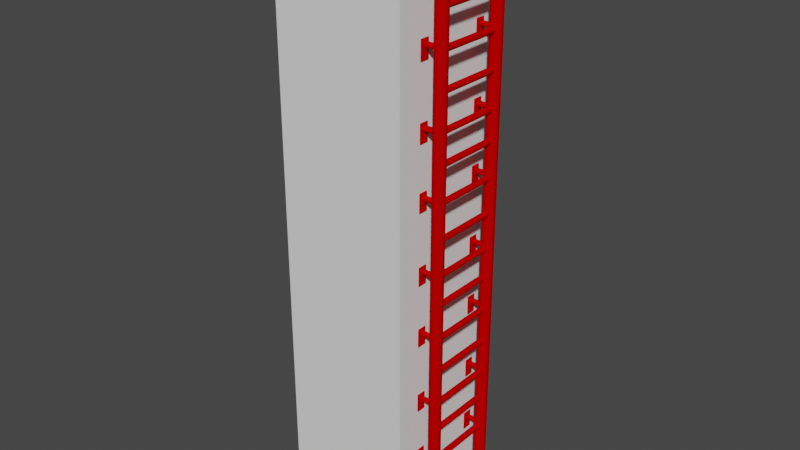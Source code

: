 # Source: red_ladder.blend  (saved by Blender 2.92.15; exported with 4.5.12 LTS)
import bpy
from mathutils import Matrix  # noqa: F401  (used for matrix-valued properties, if any)

bpy.ops.wm.read_factory_settings(use_empty=True)
scene = bpy.context.scene
scene.name = 'Scene'

# ---- collections
col_collection = bpy.data.collections.new('Collection'); scene.collection.children.link(col_collection)

# ---- images (referenced by path relative to the original .blend; pixels are not part of the script)
import os
ASSET_DIR = os.environ.get("B2B_ASSET_DIR", "")  # directory of the original .blend (textures are referenced by path, not embedded)
HERE = os.path.dirname(os.path.abspath(__file__))  # packed textures are extracted next to this script under _unpacked/

def load_image(name, relpath, width, height, colorspace="sRGB"):
    """Load a texture the original file referenced (path relative to the .blend, or extracted next to this script)."""
    p = next((c for c in (os.path.join(HERE, relpath), os.path.join(ASSET_DIR, relpath)) if relpath and os.path.exists(c)), "")
    if p:
        img = bpy.data.images.load(p, check_existing=True)
        img.name = name
    else:  # same state as the original file: an image datablock whose file is absent (Cycles renders it pink)
        img = bpy.data.images.new(name, width, height)
        img.source = "FILE"
        img.filepath = "//" + (relpath or name)
    img.colorspace_settings.name = colorspace
    return img
img_paint004_1k_ambientocclusion_png = load_image('Paint004_1K_AmbientOcclusion.png', 'Paint004_1K-PNG/Paint004_1K_AmbientOcclusion.png', 1024, 1024, 'sRGB')
img_paint004_1k_color_png = load_image('Paint004_1K_Color.png', 'Paint004_1K-PNG/Paint004_1K_Color.png', 1024, 1024, 'sRGB')

# ---- materials (node trees are filled in below, after node groups)
mat_ladder = bpy.data.materials.new('ladder')
mat_ladder.use_transparent_shadow = False

# ---- node groups
ng_auto_smooth = bpy.data.node_groups.new('Auto Smooth', 'GeometryNodeTree')
_s = ng_auto_smooth.interface.new_socket(name='Geometry', in_out='OUTPUT', socket_type='NodeSocketGeometry')
_s = ng_auto_smooth.interface.new_socket(name='Geometry', in_out='INPUT', socket_type='NodeSocketGeometry')
_s = ng_auto_smooth.interface.new_socket(name='Angle', in_out='INPUT', socket_type='NodeSocketFloat')
_s.subtype = 'ANGLE'
_s.min_value = 0.0
_s.max_value = 3.142
ng_auto_smooth.is_modifier = True
_N = ng_auto_smooth.nodes; _L = ng_auto_smooth.links
n0 = _N.new('NodeGroupOutput'); n0.name = 'Group Output'; n0.location = (480, -100)
n1 = _N.new('NodeGroupInput'); n1.name = 'Group Input'; n1.location = (-420, -300)
n2 = _N.new('NodeGroupInput'); n2.name = 'Group Input.001'; n2.location = (-60, -100)
n3 = _N.new('GeometryNodeSetShadeSmooth'); n3.name = 'Set Shade Smooth'; n3.location = (120, -100)
n3.domain = 'EDGE'
n4 = _N.new('GeometryNodeSetShadeSmooth'); n4.name = 'Set Shade Smooth.001'; n4.location = (300, -100)
n5 = _N.new('GeometryNodeInputMeshEdgeAngle'); n5.name = 'Edge Angle'; n5.location = (-420, -220)
n6 = _N.new('GeometryNodeInputEdgeSmooth'); n6.name = 'Is Edge Smooth'; n6.location = (-60, -160)
n7 = _N.new('GeometryNodeInputShadeSmooth'); n7.name = 'Is Face Smooth'; n7.location = (-240, -340)
n8 = _N.new('FunctionNodeBooleanMath'); n8.name = 'Boolean Math'; n8.location = (-60, -220)
n9 = _N.new('FunctionNodeCompare'); n9.name = 'Compare'; n9.location = (-240, -180)
n9.operation = 'LESS_EQUAL'
_L.new(n5.outputs[0], n9.inputs[0])
_L.new(n4.outputs[0], n0.inputs[0])
_L.new(n1.outputs[1], n9.inputs[1])
_L.new(n9.outputs[0], n8.inputs[0])
_L.new(n7.outputs[0], n8.inputs[1])
_L.new(n2.outputs[0], n3.inputs[0])
_L.new(n6.outputs[0], n3.inputs[1])
_L.new(n3.outputs[0], n4.inputs[0])
_L.new(n8.outputs[0], n3.inputs[2])
n0.is_active_output = True

# ---- material node trees
mat_ladder.use_nodes = True; mat_ladder.node_tree.nodes.clear()
_N = mat_ladder.node_tree.nodes; _L = mat_ladder.node_tree.links
n0 = _N.new('ShaderNodeBsdfPrincipled'); n0.name = 'Principled BSDF'; n0.location = (10, 300)
n0.distribution = 'GGX'
n0.subsurface_method = 'BURLEY'
n0.inputs[3].default_value = 1.45
n0.inputs[13].default_value = 0.0
n0.inputs[27].default_value = (0.0, 0.0, 0.0, 1.0)
n0.inputs[28].default_value = 1.0
n1 = _N.new('ShaderNodeOutputMaterial'); n1.name = 'Material Output'; n1.location = (300, 300)
n2 = _N.new('ShaderNodeTexImage'); n2.name = 'Image Texture.001'; n2.location = (-633, -126)
n2.image = img_paint004_1k_ambientocclusion_png
n3 = _N.new('ShaderNodeTexImage'); n3.name = 'Image Texture'; n3.location = (-616, 372)
n3.image = img_paint004_1k_color_png
n4 = _N.new('ShaderNodeVectorMath'); n4.name = 'Vector Math'; n4.location = (-445, -44)
n4.operation = 'MULTIPLY'
n5 = _N.new('ShaderNodeMix'); n5.name = 'Mix'; n5.location = (-273, 116)
n5.data_type = 'RGBA'
n5.inputs[0].default_value = 0.9
n6 = _N.new('ShaderNodeRGB'); n6.name = 'RGB'; n6.location = (-439, 597)
n6.outputs[0].default_value = (0.5542, 0.002343, 0.0, 1.0)
n7 = _N.new('ShaderNodeVectorMath'); n7.name = 'Vector Math.001'; n7.location = (-162, 549)
n7.operation = 'MULTIPLY'
n8 = _N.new('ShaderNodeUVMap'); n8.name = 'UV Map'; n8.location = (-1054, -277)
n8.uv_map = 'UVMap'
n9 = _N.new('ShaderNodeVectorRotate'); n9.name = 'Vector Rotate'; n9.location = (-835, -190)
n9.inputs[1].default_value = (0.5, 0.5, 0.0)
n9.inputs[3].default_value = 1.571
_L.new(n0.outputs[0], n1.inputs[0])
_L.new(n2.outputs[0], n4.inputs[1])
_L.new(n3.outputs[0], n4.inputs[0])
_L.new(n3.outputs[0], n5.inputs[6])
_L.new(n4.outputs[0], n5.inputs[7])
_L.new(n6.outputs[0], n7.inputs[0])
_L.new(n5.outputs[2], n7.inputs[1])
_L.new(n7.outputs[0], n0.inputs[0])
_L.new(n8.outputs[0], n9.inputs[0])
_L.new(n9.outputs[0], n2.inputs[0])
_L.new(n9.outputs[0], n3.inputs[0])
n1.is_active_output = True

# ---- world
world_world = bpy.data.worlds.new('World'); scene.world = world_world
world_world.use_nodes = True; world_world.node_tree.nodes.clear()
_N = world_world.node_tree.nodes; _L = world_world.node_tree.links
n0 = _N.new('ShaderNodeOutputWorld'); n0.name = 'World Output'; n0.location = (300, 300)
n1 = _N.new('ShaderNodeBackground'); n1.name = 'Background'; n1.location = (10, 300)
n1.inputs[0].default_value = (0.05088, 0.05088, 0.05088, 1.0)
_L.new(n1.outputs[0], n0.inputs[0])
n0.is_active_output = True
world_world.color = (0.05088, 0.05088, 0.05088)
world_world.use_sun_shadow = False
world_world.sun_shadow_jitter_overblur = 0.0

# ---- meshes
me_cube_001 = bpy.data.meshes.new('Cube.001')
me_cube_001.from_pydata([(-1.0, -0.5, 0.0), (-1.0, -0.5, 1.0), (-1.0, 0.5, 0.0), (-1.0, 0.5, 1.0), (0.0, -0.5, 0.0), (0.0, -0.5, 1.0), (0.0, 0.5, 0.0), (0.0, 0.5, 1.0)], [], [(0, 1, 3, 2), (2, 3, 7, 6), (6, 7, 5, 4), (4, 5, 1, 0), (2, 6, 4, 0), (7, 3, 1, 5)])
_uv = me_cube_001.uv_layers.new(name='UVMap')
_uv.uv.foreach_set('vector', [0.375, 0.0, 0.625, 0.0, 0.625, 0.25, 0.375, 0.25, 0.375, 0.25, 0.625, 0.25, 0.625, 0.5, 0.375, 0.5, 0.375, 0.5, 0.625, 0.5, 0.625, 0.75, 0.375, 0.75, 0.375, 0.75, 0.625, 0.75, 0.625, 1.0, 0.375, 1.0, 0.125, 0.5, 0.375, 0.5, 0.375, 0.75, 0.125, 0.75, 0.625, 0.5, 0.875, 0.5, 0.875, 0.75, 0.625, 0.75])
me_cube_001.use_remesh_fix_poles = True
me_cube_001.use_remesh_preserve_attributes = False
me_cube_001.use_mirror_vertex_groups = False
me_cube_001.update()
me_cylinder = bpy.data.meshes.new('Cylinder')
me_cylinder.from_pydata([(0.01794, -0.3183, 0.0), (0.01794, -0.3183, 1.0), (0.04331, -0.2929, 0.0), (0.04331, -0.2929, 1.0), (0.04331, -0.2571, 0.0), (0.04331, -0.2571, 1.0), (0.01794, -0.2317, 0.0), (0.01794, -0.2317, 1.0), (-0.01794, -0.2317, 0.0), (-0.01794, -0.2317, 1.0), (-0.04331, -0.2571, 0.0), (-0.04331, -0.2571, 1.0), (-0.04331, -0.2929, 0.0), (-0.04331, -0.2929, 1.0), (-0.01794, -0.3183, 0.0), (-0.01794, -0.3183, 1.0), (-0.1272, -0.2561, 0.1226), (0.002329, -0.2561, 0.1226), (-0.1272, -0.2561, 0.1069), (0.002329, -0.2561, 0.1069), (-0.1272, -0.2672, 0.09587), (0.002329, -0.2672, 0.09587), (-0.1272, -0.2828, 0.09587), (0.002329, -0.2828, 0.09587), (-0.1272, -0.2939, 0.1069), (0.002329, -0.2939, 0.1069), (-0.1272, -0.2939, 0.1226), (0.002329, -0.2939, 0.1226), (-0.1272, -0.2828, 0.1337), (0.002329, -0.2828, 0.1337), (-0.1272, -0.2672, 0.1337), (0.002329, -0.2672, 0.1337), (-0.1268, -0.3116, 0.01197), (-0.1268, -0.3116, 0.1548), (-0.1268, -0.2384, 0.01197), (-0.1268, -0.2384, 0.1548), (-0.1185, -0.309, 0.017), (-0.1185, -0.309, 0.1498), (-0.1185, -0.241, 0.017), (-0.1185, -0.241, 0.1498), (-0.1272, -0.2561, 0.652), (0.002329, -0.2561, 0.652), (-0.1272, -0.2561, 0.6364), (0.002329, -0.2561, 0.6364), (-0.1272, -0.2672, 0.6253), (0.002329, -0.2672, 0.6253), (-0.1272, -0.2828, 0.6253), (0.002329, -0.2828, 0.6253), (-0.1272, -0.2939, 0.6364), (0.002329, -0.2939, 0.6364), (-0.1272, -0.2939, 0.652), (0.002329, -0.2939, 0.652), (-0.1272, -0.2828, 0.6631), (0.002329, -0.2828, 0.6631), (-0.1272, -0.2672, 0.6631), (0.002329, -0.2672, 0.6631), (-0.1268, -0.3116, 0.5414), (-0.1268, -0.3116, 0.6842), (-0.1268, -0.2384, 0.5414), (-0.1268, -0.2384, 0.6842), (-0.1185, -0.309, 0.5464), (-0.1185, -0.309, 0.6792), (-0.1185, -0.241, 0.5464), (-0.1185, -0.241, 0.6792), (0.008969, -0.2991, 0.1352), (0.02165, -0.2991, 0.1225), (0.02165, -0.2991, 0.1046), (0.008969, -0.2991, 0.09189), (-0.008969, -0.2991, 0.09189), (-0.02165, -0.2991, 0.1046), (-0.02165, -0.2991, 0.1225), (-0.008969, -0.2991, 0.1352), (0.008969, -0.2991, 0.395), (0.02165, -0.2991, 0.3824), (0.02165, -0.2991, 0.3644), (0.008969, -0.2991, 0.3517), (-0.008969, -0.2991, 0.3517), (-0.02165, -0.2991, 0.3644), (-0.02165, -0.2991, 0.3824), (-0.008969, -0.2991, 0.395), (0.008969, -0.2991, 0.6549), (0.02165, -0.2991, 0.6422), (0.02165, -0.2991, 0.6243), (0.008969, -0.2991, 0.6116), (-0.008969, -0.2991, 0.6116), (-0.02165, -0.2991, 0.6243), (-0.02165, -0.2991, 0.6422), (-0.008969, -0.2991, 0.6549), (0.008969, -0.2991, 0.9147), (0.02165, -0.2991, 0.902), (0.02165, -0.2991, 0.8841), (0.008969, -0.2991, 0.8714), (-0.008969, -0.2991, 0.8714), (-0.02165, -0.2991, 0.8841), (-0.02165, -0.2991, 0.902), (-0.008969, -0.2991, 0.9147), (0.01794, 0.3183, 0.0), (0.01794, 0.3183, 1.0), (0.04331, 0.2929, 0.0), (0.04331, 0.2929, 1.0), (0.04331, 0.2571, 0.0), (0.04331, 0.2571, 1.0), (0.01794, 0.2317, 0.0), (0.01794, 0.2317, 1.0), (-0.01794, 0.2317, 0.0), (-0.01794, 0.2317, 1.0), (-0.04331, 0.2571, 0.0), (-0.04331, 0.2571, 1.0), (-0.04331, 0.2929, 0.0), (-0.04331, 0.2929, 1.0), (-0.01794, 0.3183, 0.0), (-0.01794, 0.3183, 1.0), (-0.1272, 0.2561, 0.1226), (0.002329, 0.2561, 0.1226), (-0.1272, 0.2561, 0.1069), (0.002329, 0.2561, 0.1069), (-0.1272, 0.2672, 0.09587), (0.002329, 0.2672, 0.09587), (-0.1272, 0.2828, 0.09587), (0.002329, 0.2828, 0.09587), (-0.1272, 0.2939, 0.1069), (0.002329, 0.2939, 0.1069), (-0.1272, 0.2939, 0.1226), (0.002329, 0.2939, 0.1226), (-0.1272, 0.2828, 0.1337), (0.002329, 0.2828, 0.1337), (-0.1272, 0.2672, 0.1337), (0.002329, 0.2672, 0.1337), (-0.1268, 0.3116, 0.01197), (-0.1268, 0.3116, 0.1548), (-0.1268, 0.2384, 0.01197), (-0.1268, 0.2384, 0.1548), (-0.1185, 0.309, 0.017), (-0.1185, 0.309, 0.1498), (-0.1185, 0.241, 0.017), (-0.1185, 0.241, 0.1498), (-0.1272, 0.2561, 0.652), (0.002329, 0.2561, 0.652), (-0.1272, 0.2561, 0.6364), (0.002329, 0.2561, 0.6364), (-0.1272, 0.2672, 0.6253), (0.002329, 0.2672, 0.6253), (-0.1272, 0.2828, 0.6253), (0.002329, 0.2828, 0.6253), (-0.1272, 0.2939, 0.6364), (0.002329, 0.2939, 0.6364), (-0.1272, 0.2939, 0.652), (0.002329, 0.2939, 0.652), (-0.1272, 0.2828, 0.6631), (0.002329, 0.2828, 0.6631), (-0.1272, 0.2672, 0.6631), (0.002329, 0.2672, 0.6631), (-0.1268, 0.3116, 0.5414), (-0.1268, 0.3116, 0.6842), (-0.1268, 0.2384, 0.5414), (-0.1268, 0.2384, 0.6842), (-0.1185, 0.309, 0.5464), (-0.1185, 0.309, 0.6792), (-0.1185, 0.241, 0.5464), (-0.1185, 0.241, 0.6792), (0.008969, 0.2991, 0.1352), (0.02165, 0.2991, 0.1225), (0.02165, 0.2991, 0.1046), (0.008969, 0.2991, 0.09189), (-0.008969, 0.2991, 0.09189), (-0.02165, 0.2991, 0.1046), (-0.02165, 0.2991, 0.1225), (-0.008969, 0.2991, 0.1352), (0.008969, 0.2991, 0.395), (0.02165, 0.2991, 0.3824), (0.02165, 0.2991, 0.3644), (0.008969, 0.2991, 0.3517), (-0.008969, 0.2991, 0.3517), (-0.02165, 0.2991, 0.3644), (-0.02165, 0.2991, 0.3824), (-0.008969, 0.2991, 0.395), (0.008969, 0.2991, 0.6549), (0.02165, 0.2991, 0.6422), (0.02165, 0.2991, 0.6243), (0.008969, 0.2991, 0.6116), (-0.008969, 0.2991, 0.6116), (-0.02165, 0.2991, 0.6243), (-0.02165, 0.2991, 0.6422), (-0.008969, 0.2991, 0.6549), (0.008969, 0.2991, 0.9147), (0.02165, 0.2991, 0.902), (0.02165, 0.2991, 0.8841), (0.008969, 0.2991, 0.8714), (-0.008969, 0.2991, 0.8714), (-0.02165, 0.2991, 0.8841), (-0.02165, 0.2991, 0.902), (-0.008969, 0.2991, 0.9147)], [], [(0, 2, 3, 1), (2, 4, 5, 3), (4, 6, 7, 5), (6, 8, 9, 7), (8, 10, 11, 9), (10, 12, 13, 11), (3, 5, 7, 9, 11, 13, 15, 1), (12, 14, 15, 13), (14, 0, 1, 15), (0, 14, 12, 10, 8, 6, 4, 2), (16, 17, 19, 18), (18, 19, 21, 20), (20, 21, 23, 22), (22, 23, 25, 24), (24, 25, 27, 26), (26, 27, 29, 28), (28, 29, 31, 30), (30, 31, 17, 16), (34, 35, 39, 38), (38, 39, 37, 36), (36, 37, 33, 32), (34, 38, 36, 32), (39, 35, 33, 37), (40, 41, 43, 42), (42, 43, 45, 44), (44, 45, 47, 46), (46, 47, 49, 48), (48, 49, 51, 50), (50, 51, 53, 52), (52, 53, 55, 54), (54, 55, 41, 40), (58, 59, 63, 62), (62, 63, 61, 60), (60, 61, 57, 56), (58, 62, 60, 56), (63, 59, 57, 61), (64, 160, 167, 71), (65, 161, 160, 64), (66, 162, 161, 65), (67, 163, 162, 66), (68, 164, 163, 67), (69, 165, 164, 68), (70, 166, 165, 69), (72, 168, 175, 79), (73, 169, 168, 72), (74, 170, 169, 73), (75, 171, 170, 74), (76, 172, 171, 75), (77, 173, 172, 76), (78, 174, 173, 77), (71, 167, 166, 70), (80, 176, 183, 87), (81, 177, 176, 80), (82, 178, 177, 81), (83, 179, 178, 82), (84, 180, 179, 83), (85, 181, 180, 84), (86, 182, 181, 85), (79, 175, 174, 78), (88, 184, 191, 95), (89, 185, 184, 88), (90, 186, 185, 89), (91, 187, 186, 90), (92, 188, 187, 91), (93, 189, 188, 92), (94, 190, 189, 93), (87, 183, 182, 86), (96, 97, 99, 98), (98, 99, 101, 100), (100, 101, 103, 102), (102, 103, 105, 104), (104, 105, 107, 106), (106, 107, 109, 108), (99, 97, 111, 109, 107, 105, 103, 101), (108, 109, 111, 110), (110, 111, 97, 96), (96, 98, 100, 102, 104, 106, 108, 110), (112, 114, 115, 113), (114, 116, 117, 115), (116, 118, 119, 117), (118, 120, 121, 119), (120, 122, 123, 121), (122, 124, 125, 123), (124, 126, 127, 125), (126, 112, 113, 127), (130, 134, 135, 131), (134, 132, 133, 135), (132, 128, 129, 133), (130, 128, 132, 134), (135, 133, 129, 131), (136, 138, 139, 137), (138, 140, 141, 139), (140, 142, 143, 141), (142, 144, 145, 143), (144, 146, 147, 145), (146, 148, 149, 147), (148, 150, 151, 149), (150, 136, 137, 151), (154, 158, 159, 155), (158, 156, 157, 159), (156, 152, 153, 157), (154, 152, 156, 158), (159, 157, 153, 155), (95, 191, 190, 94)])
me_cylinder.polygons.foreach_set('use_smooth', [True] * 104)
_uv = me_cylinder.uv_layers.new(name='UVMap')
_uv.uv.foreach_set('vector', [0.8737, 0.09432, 0.8737, 0.1257, 0.0003106, 0.1257, 0.0003106, 0.09432, 0.8737, 0.1257, 0.8737, 0.157, 0.0003105, 0.157, 0.0003106, 0.1257, 0.8737, 0.157, 0.8737, 0.1883, 0.0003106, 0.1883, 0.0003105, 0.157, 0.8737, 0.1883, 0.8737, 0.2197, 0.0003106, 0.2197, 0.0003106, 0.1883, 0.8737, 0.2197, 0.8737, 0.251, 0.0003107, 0.251, 0.0003106, 0.2197, 0.8737, 0.0003113, 0.8737, 0.03165, 0.0003106, 0.03165, 0.0003106, 0.0003105, 0.9029, 0.8234, 0.8808, 0.8455, 0.8495, 0.8455, 0.8273, 0.8234, 0.8273, 0.792, 0.8495, 0.7699, 0.8808, 0.7699, 0.9029, 0.792, 0.8737, 0.03165, 0.8737, 0.06298, 0.0003106, 0.06298, 0.0003106, 0.03165, 0.8737, 0.06298, 0.8737, 0.09432, 0.0003106, 0.09432, 0.0003106, 0.06298, 0.8483, 0.7121, 0.8261, 0.6899, 0.8261, 0.6586, 0.8483, 0.6364, 0.8796, 0.6364, 0.9018, 0.6586, 0.9018, 0.6899, 0.8796, 0.7121, 0.7504, 0.6403, 0.6372, 0.6403, 0.6372, 0.6266, 0.7504, 0.6266, 0.7504, 0.6266, 0.6372, 0.6266, 0.6372, 0.6129, 0.7504, 0.6129, 0.7504, 0.7223, 0.6372, 0.7223, 0.6372, 0.7087, 0.7504, 0.7087, 0.7504, 0.7087, 0.6372, 0.7087, 0.6372, 0.695, 0.7504, 0.695, 0.7504, 0.695, 0.6372, 0.695, 0.6372, 0.6813, 0.7504, 0.6813, 0.7504, 0.6813, 0.6372, 0.6813, 0.6372, 0.6676, 0.7504, 0.6676, 0.7504, 0.6676, 0.6372, 0.6676, 0.6372, 0.654, 0.7504, 0.654, 0.7504, 0.654, 0.6372, 0.654, 0.6372, 0.6403, 0.7504, 0.6403, 0.751, 0.7652, 0.751, 0.6404, 0.7586, 0.6448, 0.7586, 0.7608, 0.7586, 0.7608, 0.7586, 0.6448, 0.818, 0.6448, 0.818, 0.7608, 0.818, 0.7608, 0.818, 0.6448, 0.8255, 0.6404, 0.8255, 0.7652, 0.7563, 0.7693, 0.7586, 0.7608, 0.818, 0.7608, 0.8202, 0.7693, 0.7586, 0.6448, 0.7563, 0.6364, 0.8202, 0.6364, 0.818, 0.6448, 0.6366, 0.6403, 0.5234, 0.6403, 0.5234, 0.6266, 0.6366, 0.6266, 0.6366, 0.6266, 0.5234, 0.6266, 0.5234, 0.6129, 0.6366, 0.6129, 0.6366, 0.7223, 0.5234, 0.7223, 0.5234, 0.7087, 0.6366, 0.7087, 0.6366, 0.7087, 0.5234, 0.7087, 0.5234, 0.695, 0.6366, 0.695, 0.6366, 0.695, 0.5234, 0.695, 0.5234, 0.6813, 0.6366, 0.6813, 0.6366, 0.6813, 0.5234, 0.6813, 0.5234, 0.6676, 0.6366, 0.6676, 0.6366, 0.6676, 0.5234, 0.6676, 0.5234, 0.654, 0.6366, 0.654, 0.6366, 0.654, 0.5234, 0.654, 0.5234, 0.6403, 0.6366, 0.6403, 0.5234, 0.8518, 0.5234, 0.727, 0.531, 0.7314, 0.531, 0.8474, 0.531, 0.8474, 0.531, 0.7314, 0.5904, 0.7314, 0.5904, 0.8474, 0.5904, 0.8474, 0.5904, 0.7314, 0.5979, 0.727, 0.5979, 0.8518, 0.5287, 0.8558, 0.531, 0.8474, 0.5904, 0.8474, 0.5926, 0.8558, 0.531, 0.7314, 0.5287, 0.723, 0.5926, 0.723, 0.5904, 0.7314, 0.5228, 0.5499, 0.0003105, 0.5499, 0.0003106, 0.5343, 0.5228, 0.5343, 0.5228, 0.5656, 0.0003105, 0.5656, 0.0003105, 0.5499, 0.5228, 0.5499, 0.5228, 0.5813, 0.0003106, 0.5813, 0.0003105, 0.5656, 0.5228, 0.5656, 0.5228, 0.5969, 0.0003106, 0.5969, 0.0003106, 0.5813, 0.5228, 0.5813, 0.5228, 0.6126, 0.0003105, 0.6126, 0.0003106, 0.5969, 0.5228, 0.5969, 0.5228, 0.6283, 0.0003106, 0.6283, 0.0003105, 0.6126, 0.5228, 0.6126, 0.5228, 0.5186, 0.0003105, 0.5186, 0.0003106, 0.5029, 0.5228, 0.5029, 0.9527, 0.5228, 0.9527, 0.0003105, 0.9684, 0.0003105, 0.9684, 0.5228, 0.937, 0.5228, 0.937, 0.0003105, 0.9527, 0.0003105, 0.9527, 0.5228, 0.9214, 0.5228, 0.9214, 0.0003105, 0.937, 0.0003105, 0.937, 0.5228, 0.9057, 0.5228, 0.9057, 0.0003105, 0.9214, 0.0003105, 0.9214, 0.5228, 0.89, 0.5228, 0.89, 0.0003105, 0.9057, 0.0003105, 0.9057, 0.5228, 0.8743, 0.5228, 0.8743, 0.0003106, 0.89, 0.0003105, 0.89, 0.5228, 0.984, 0.5228, 0.984, 0.0003105, 0.9997, 0.0003105, 0.9997, 0.5228, 0.5228, 0.5343, 0.0003106, 0.5343, 0.0003105, 0.5186, 0.5228, 0.5186, 0.0003105, 0.8332, 0.5228, 0.8332, 0.5228, 0.8489, 0.0003105, 0.8489, 0.0003105, 0.8175, 0.5228, 0.8175, 0.5228, 0.8332, 0.0003105, 0.8332, 0.0003105, 0.8018, 0.5228, 0.8018, 0.5228, 0.8175, 0.0003105, 0.8175, 0.0003105, 0.7862, 0.5228, 0.7862, 0.5228, 0.8018, 0.0003105, 0.8018, 0.0003105, 0.7705, 0.5228, 0.7705, 0.5228, 0.7862, 0.0003105, 0.7862, 0.0003105, 0.7548, 0.5228, 0.7548, 0.5228, 0.7705, 0.0003105, 0.7705, 0.0003105, 0.8645, 0.5228, 0.8645, 0.5228, 0.8802, 0.0003105, 0.8802, 0.9684, 0.5228, 0.9684, 0.0003105, 0.984, 0.0003105, 0.984, 0.5228, 0.0003105, 0.7072, 0.5228, 0.7072, 0.5228, 0.7229, 0.0003105, 0.7229, 0.0003105, 0.6916, 0.5228, 0.6916, 0.5228, 0.7072, 0.0003105, 0.7072, 0.0003105, 0.6759, 0.5228, 0.6759, 0.5228, 0.6916, 0.0003105, 0.6916, 0.0003105, 0.6602, 0.5228, 0.6602, 0.5228, 0.6759, 0.0003105, 0.6759, 0.0003105, 0.6446, 0.5228, 0.6446, 0.5228, 0.6602, 0.0003105, 0.6602, 0.0003105, 0.6289, 0.5228, 0.6289, 0.5228, 0.6446, 0.0003105, 0.6446, 0.0003105, 0.7386, 0.5228, 0.7386, 0.5228, 0.7542, 0.0003105, 0.7542, 0.0003105, 0.8489, 0.5228, 0.8489, 0.5228, 0.8645, 0.0003105, 0.8645, 0.8737, 0.4083, 0.0003106, 0.4083, 0.0003106, 0.377, 0.8737, 0.377, 0.8737, 0.377, 0.0003106, 0.377, 0.0003106, 0.3456, 0.8737, 0.3456, 0.8737, 0.3456, 0.0003106, 0.3456, 0.0003106, 0.3143, 0.8737, 0.3143, 0.8737, 0.3143, 0.0003106, 0.3143, 0.0003107, 0.283, 0.8737, 0.283, 0.8737, 0.283, 0.0003107, 0.283, 0.0003105, 0.2516, 0.8737, 0.2516, 0.8737, 0.5023, 0.0003105, 0.5023, 0.0003106, 0.471, 0.8737, 0.471, 0.8483, 0.6358, 0.8261, 0.6136, 0.8261, 0.5823, 0.8483, 0.5601, 0.8796, 0.5601, 0.9018, 0.5823, 0.9018, 0.6136, 0.8796, 0.6358, 0.8737, 0.471, 0.0003106, 0.471, 0.0003106, 0.4396, 0.8737, 0.4396, 0.8737, 0.4396, 0.0003106, 0.4396, 0.0003106, 0.4083, 0.8737, 0.4083, 0.7732, 0.8455, 0.751, 0.8234, 0.751, 0.792, 0.7732, 0.7699, 0.8045, 0.7699, 0.8267, 0.792, 0.8267, 0.8234, 0.8045, 0.8455, 0.7504, 0.585, 0.7504, 0.5986, 0.6372, 0.5986, 0.6372, 0.585, 0.7504, 0.5986, 0.7504, 0.6123, 0.6372, 0.6123, 0.6372, 0.5986, 0.7504, 0.5029, 0.7504, 0.5166, 0.6372, 0.5166, 0.6372, 0.5029, 0.7504, 0.5166, 0.7504, 0.5303, 0.6372, 0.5303, 0.6372, 0.5166, 0.7504, 0.5303, 0.7504, 0.5439, 0.6372, 0.5439, 0.6372, 0.5303, 0.7504, 0.5439, 0.7504, 0.5576, 0.6372, 0.5576, 0.6372, 0.5439, 0.7504, 0.5576, 0.7504, 0.5713, 0.6372, 0.5713, 0.6372, 0.5576, 0.7504, 0.5713, 0.7504, 0.585, 0.6372, 0.585, 0.6372, 0.5713, 0.6372, 0.727, 0.6448, 0.7314, 0.6448, 0.8474, 0.6372, 0.8518, 0.6448, 0.7314, 0.7042, 0.7314, 0.7042, 0.8474, 0.6448, 0.8474, 0.7042, 0.7314, 0.7117, 0.727, 0.7117, 0.8518, 0.7042, 0.8474, 0.6425, 0.723, 0.7064, 0.723, 0.7042, 0.7314, 0.6448, 0.7314, 0.6448, 0.8474, 0.7042, 0.8474, 0.7064, 0.8558, 0.6425, 0.8558, 0.5234, 0.5303, 0.5234, 0.5166, 0.6366, 0.5166, 0.6366, 0.5303, 0.5234, 0.5166, 0.5234, 0.5029, 0.6366, 0.5029, 0.6366, 0.5166, 0.5234, 0.6123, 0.5234, 0.5986, 0.6366, 0.5986, 0.6366, 0.6123, 0.5234, 0.5986, 0.5234, 0.585, 0.6366, 0.585, 0.6366, 0.5986, 0.5234, 0.585, 0.5234, 0.5713, 0.6366, 0.5713, 0.6366, 0.585, 0.5234, 0.5713, 0.5234, 0.5576, 0.6366, 0.5576, 0.6366, 0.5713, 0.5234, 0.5576, 0.5234, 0.5439, 0.6366, 0.5439, 0.6366, 0.5576, 0.5234, 0.5439, 0.5234, 0.5303, 0.6366, 0.5303, 0.6366, 0.5439, 0.751, 0.507, 0.7586, 0.5114, 0.7586, 0.6273, 0.751, 0.6317, 0.7586, 0.5114, 0.818, 0.5114, 0.818, 0.6273, 0.7586, 0.6273, 0.818, 0.5114, 0.8255, 0.507, 0.8255, 0.6317, 0.818, 0.6273, 0.7563, 0.5029, 0.8202, 0.5029, 0.818, 0.5114, 0.7586, 0.5114, 0.7586, 0.6273, 0.818, 0.6273, 0.8202, 0.6358, 0.7563, 0.6358, 0.0003105, 0.7229, 0.5228, 0.7229, 0.5228, 0.7386, 0.0003105, 0.7386])
me_cylinder.materials.append(mat_ladder)
me_cylinder.use_remesh_fix_poles = True
me_cylinder.use_remesh_preserve_attributes = False
me_cylinder.use_mirror_vertex_groups = False
me_cylinder.update()
me_cylinder_003 = bpy.data.meshes.new('Cylinder.003')
me_cylinder_003.from_pydata([(0.01794, -0.3183, 1.0), (0.04331, -0.2929, 1.0), (0.04331, -0.2571, 1.0), (0.01794, -0.2317, 1.0), (-0.01794, -0.2317, 1.0), (-0.04331, -0.2571, 1.0), (-0.04331, -0.2929, 1.0), (-0.01794, -0.3183, 1.0), (0.04331, -0.2929, 1.125), (0.01794, -0.3183, 1.125), (0.04331, -0.2571, 1.125), (0.01794, -0.2317, 1.125), (-0.01794, -0.2317, 1.125), (-0.04331, -0.2571, 1.125), (-0.04331, -0.2929, 1.125), (-0.01794, -0.3183, 1.125), (-0.4821, -0.3183, 1.0), (-0.4567, -0.2929, 1.0), (-0.4567, -0.2571, 1.0), (-0.4821, -0.2317, 1.0), (-0.5179, -0.2317, 1.0), (-0.5433, -0.2571, 1.0), (-0.5433, -0.2929, 1.0), (-0.5179, -0.3183, 1.0), (-0.4567, -0.2929, 1.125), (-0.4821, -0.3183, 1.125), (-0.4567, -0.2571, 1.125), (-0.4821, -0.2317, 1.125), (-0.5179, -0.2317, 1.125), (-0.5433, -0.2571, 1.125), (-0.5433, -0.2929, 1.125), (-0.5179, -0.3183, 1.125), (-0.4996, -0.3183, 1.23), (-0.4501, -0.3183, 1.31), (-0.3785, -0.3183, 1.363), (-0.2942, -0.3183, 1.39), (-0.2058, -0.3183, 1.39), (-0.1215, -0.3183, 1.363), (-0.0499, -0.3183, 1.31), (-0.0003811, -0.3183, 1.23), (-0.03391, -0.3183, 1.217), (-0.0763, -0.3183, 1.286), (-0.1378, -0.3183, 1.331), (-0.2112, -0.3183, 1.354), (-0.2888, -0.3183, 1.354), (-0.3622, -0.3183, 1.331), (-0.4237, -0.3183, 1.286), (-0.4661, -0.3183, 1.217), (-0.05762, -0.2929, 1.208), (-0.09497, -0.2929, 1.269), (-0.1493, -0.2929, 1.309), (-0.215, -0.2929, 1.329), (-0.285, -0.2929, 1.329), (-0.3507, -0.2929, 1.309), (-0.405, -0.2929, 1.269), (-0.4424, -0.2929, 1.208), (-0.05762, -0.2571, 1.208), (-0.09497, -0.2571, 1.269), (-0.1493, -0.2571, 1.309), (-0.215, -0.2571, 1.329), (-0.285, -0.2571, 1.329), (-0.3507, -0.2571, 1.309), (-0.405, -0.2571, 1.269), (-0.4424, -0.2571, 1.208), (-0.03391, -0.2317, 1.217), (-0.0763, -0.2317, 1.286), (-0.1378, -0.2317, 1.331), (-0.2112, -0.2317, 1.354), (-0.2888, -0.2317, 1.354), (-0.3622, -0.2317, 1.331), (-0.4237, -0.2317, 1.286), (-0.4661, -0.2317, 1.217), (-0.0003811, -0.2317, 1.23), (-0.0499, -0.2317, 1.31), (-0.1215, -0.2317, 1.363), (-0.2058, -0.2317, 1.39), (-0.2942, -0.2317, 1.39), (-0.3785, -0.2317, 1.363), (-0.4501, -0.2317, 1.31), (-0.4996, -0.2317, 1.23), (0.02333, -0.2571, 1.239), (-0.03123, -0.2571, 1.327), (-0.11, -0.2571, 1.386), (-0.202, -0.2571, 1.415), (-0.298, -0.2571, 1.415), (-0.39, -0.2571, 1.386), (-0.4688, -0.2571, 1.327), (-0.5233, -0.2571, 1.239), (0.02333, -0.2929, 1.239), (-0.03123, -0.2929, 1.327), (-0.11, -0.2929, 1.386), (-0.202, -0.2929, 1.415), (-0.298, -0.2929, 1.415), (-0.39, -0.2929, 1.386), (-0.4688, -0.2929, 1.327), (-0.5233, -0.2929, 1.239), (-0.6145, -0.3565, 0.9806), (-0.5832, -0.3392, 1.017), (-0.6145, -0.1785, 0.9806), (-0.5832, -0.1959, 1.017), (-0.293, -0.3565, 0.9806), (-0.3243, -0.3392, 1.017), (-0.293, -0.1785, 0.9806), (-0.3243, -0.1959, 1.017), (0.01794, 0.3183, 1.0), (0.04331, 0.2929, 1.0), (0.04331, 0.2571, 1.0), (0.01794, 0.2317, 1.0), (-0.01794, 0.2317, 1.0), (-0.04331, 0.2571, 1.0), (-0.04331, 0.2929, 1.0), (-0.01794, 0.3183, 1.0), (0.04331, 0.2929, 1.125), (0.01794, 0.3183, 1.125), (0.04331, 0.2571, 1.125), (0.01794, 0.2317, 1.125), (-0.01794, 0.2317, 1.125), (-0.04331, 0.2571, 1.125), (-0.04331, 0.2929, 1.125), (-0.01794, 0.3183, 1.125), (-0.4821, 0.3183, 1.0), (-0.4567, 0.2929, 1.0), (-0.4567, 0.2571, 1.0), (-0.4821, 0.2317, 1.0), (-0.5179, 0.2317, 1.0), (-0.5433, 0.2571, 1.0), (-0.5433, 0.2929, 1.0), (-0.5179, 0.3183, 1.0), (-0.4567, 0.2929, 1.125), (-0.4821, 0.3183, 1.125), (-0.4567, 0.2571, 1.125), (-0.4821, 0.2317, 1.125), (-0.5179, 0.2317, 1.125), (-0.5433, 0.2571, 1.125), (-0.5433, 0.2929, 1.125), (-0.5179, 0.3183, 1.125), (-0.4996, 0.3183, 1.23), (-0.4501, 0.3183, 1.31), (-0.3785, 0.3183, 1.363), (-0.2942, 0.3183, 1.39), (-0.2058, 0.3183, 1.39), (-0.1215, 0.3183, 1.363), (-0.0499, 0.3183, 1.31), (-0.0003811, 0.3183, 1.23), (-0.03391, 0.3183, 1.217), (-0.0763, 0.3183, 1.286), (-0.1378, 0.3183, 1.331), (-0.2112, 0.3183, 1.354), (-0.2888, 0.3183, 1.354), (-0.3622, 0.3183, 1.331), (-0.4237, 0.3183, 1.286), (-0.4661, 0.3183, 1.217), (-0.05762, 0.2929, 1.208), (-0.09497, 0.2929, 1.269), (-0.1493, 0.2929, 1.309), (-0.215, 0.2929, 1.329), (-0.285, 0.2929, 1.329), (-0.3507, 0.2929, 1.309), (-0.405, 0.2929, 1.269), (-0.4424, 0.2929, 1.208), (-0.05762, 0.2571, 1.208), (-0.09497, 0.2571, 1.269), (-0.1493, 0.2571, 1.309), (-0.215, 0.2571, 1.329), (-0.285, 0.2571, 1.329), (-0.3507, 0.2571, 1.309), (-0.405, 0.2571, 1.269), (-0.4424, 0.2571, 1.208), (-0.03391, 0.2317, 1.217), (-0.0763, 0.2317, 1.286), (-0.1378, 0.2317, 1.331), (-0.2112, 0.2317, 1.354), (-0.2888, 0.2317, 1.354), (-0.3622, 0.2317, 1.331), (-0.4237, 0.2317, 1.286), (-0.4661, 0.2317, 1.217), (-0.0003811, 0.2317, 1.23), (-0.0499, 0.2317, 1.31), (-0.1215, 0.2317, 1.363), (-0.2058, 0.2317, 1.39), (-0.2942, 0.2317, 1.39), (-0.3785, 0.2317, 1.363), (-0.4501, 0.2317, 1.31), (-0.4996, 0.2317, 1.23), (0.02333, 0.2571, 1.239), (-0.03123, 0.2571, 1.327), (-0.11, 0.2571, 1.386), (-0.202, 0.2571, 1.415), (-0.298, 0.2571, 1.415), (-0.39, 0.2571, 1.386), (-0.4688, 0.2571, 1.327), (-0.5233, 0.2571, 1.239), (0.02333, 0.2929, 1.239), (-0.03123, 0.2929, 1.327), (-0.11, 0.2929, 1.386), (-0.202, 0.2929, 1.415), (-0.298, 0.2929, 1.415), (-0.39, 0.2929, 1.386), (-0.4688, 0.2929, 1.327), (-0.5233, 0.2929, 1.239), (-0.6145, 0.3565, 0.9806), (-0.5832, 0.3392, 1.017), (-0.6145, 0.1785, 0.9806), (-0.5832, 0.1959, 1.017), (-0.293, 0.3565, 0.9806), (-0.3243, 0.3392, 1.017), (-0.293, 0.1785, 0.9806), (-0.3243, 0.1959, 1.017)], [], [(1, 0, 7, 6, 5, 4, 3, 2), (7, 0, 9, 15), (5, 6, 14, 13), (3, 4, 12, 11), (1, 2, 10, 8), (6, 7, 15, 14), (4, 5, 13, 12), (2, 3, 11, 10), (0, 1, 8, 9), (23, 16, 25, 31), (21, 22, 30, 29), (19, 20, 28, 27), (17, 18, 26, 24), (22, 23, 31, 30), (20, 21, 29, 28), (18, 19, 27, 26), (16, 17, 24, 25), (31, 25, 47, 32), (25, 24, 55, 47), (24, 26, 63, 55), (26, 27, 71, 63), (27, 28, 79, 71), (28, 29, 87, 79), (29, 30, 95, 87), (30, 31, 32, 95), (32, 47, 46, 33), (33, 46, 45, 34), (34, 45, 44, 35), (35, 44, 43, 36), (36, 43, 42, 37), (37, 42, 41, 38), (38, 41, 40, 39), (39, 40, 15, 9), (47, 55, 54, 46), (46, 54, 53, 45), (45, 53, 52, 44), (44, 52, 51, 43), (43, 51, 50, 42), (42, 50, 49, 41), (41, 49, 48, 40), (40, 48, 14, 15), (55, 63, 62, 54), (54, 62, 61, 53), (53, 61, 60, 52), (52, 60, 59, 51), (51, 59, 58, 50), (50, 58, 57, 49), (49, 57, 56, 48), (48, 56, 13, 14), (63, 71, 70, 62), (62, 70, 69, 61), (61, 69, 68, 60), (60, 68, 67, 59), (59, 67, 66, 58), (58, 66, 65, 57), (57, 65, 64, 56), (56, 64, 12, 13), (71, 79, 78, 70), (70, 78, 77, 69), (69, 77, 76, 68), (68, 76, 75, 67), (67, 75, 74, 66), (66, 74, 73, 65), (65, 73, 72, 64), (64, 72, 11, 12), (79, 87, 86, 78), (78, 86, 85, 77), (77, 85, 84, 76), (76, 84, 83, 75), (75, 83, 82, 74), (74, 82, 81, 73), (73, 81, 80, 72), (72, 80, 10, 11), (87, 95, 94, 86), (86, 94, 93, 85), (85, 93, 92, 84), (84, 92, 91, 83), (83, 91, 90, 82), (82, 90, 89, 81), (81, 89, 88, 80), (80, 88, 8, 10), (95, 32, 33, 94), (94, 33, 34, 93), (93, 34, 35, 92), (92, 35, 36, 91), (91, 36, 37, 90), (90, 37, 38, 89), (89, 38, 39, 88), (88, 39, 9, 8), (96, 97, 99, 98), (98, 99, 103, 102), (102, 103, 101, 100), (100, 101, 97, 96), (103, 99, 97, 101), (105, 106, 107, 108, 109, 110, 111, 104), (111, 119, 113, 104), (109, 117, 118, 110), (107, 115, 116, 108), (105, 112, 114, 106), (110, 118, 119, 111), (108, 116, 117, 109), (106, 114, 115, 107), (104, 113, 112, 105), (127, 135, 129, 120), (125, 133, 134, 126), (123, 131, 132, 124), (121, 128, 130, 122), (126, 134, 135, 127), (124, 132, 133, 125), (122, 130, 131, 123), (120, 129, 128, 121), (135, 136, 151, 129), (129, 151, 159, 128), (128, 159, 167, 130), (130, 167, 175, 131), (131, 175, 183, 132), (132, 183, 191, 133), (133, 191, 199, 134), (134, 199, 136, 135), (136, 137, 150, 151), (137, 138, 149, 150), (138, 139, 148, 149), (139, 140, 147, 148), (140, 141, 146, 147), (141, 142, 145, 146), (142, 143, 144, 145), (143, 113, 119, 144), (151, 150, 158, 159), (150, 149, 157, 158), (149, 148, 156, 157), (148, 147, 155, 156), (147, 146, 154, 155), (146, 145, 153, 154), (145, 144, 152, 153), (144, 119, 118, 152), (159, 158, 166, 167), (158, 157, 165, 166), (157, 156, 164, 165), (156, 155, 163, 164), (155, 154, 162, 163), (154, 153, 161, 162), (153, 152, 160, 161), (152, 118, 117, 160), (167, 166, 174, 175), (166, 165, 173, 174), (165, 164, 172, 173), (164, 163, 171, 172), (163, 162, 170, 171), (162, 161, 169, 170), (161, 160, 168, 169), (160, 117, 116, 168), (175, 174, 182, 183), (174, 173, 181, 182), (173, 172, 180, 181), (172, 171, 179, 180), (171, 170, 178, 179), (170, 169, 177, 178), (169, 168, 176, 177), (168, 116, 115, 176), (183, 182, 190, 191), (182, 181, 189, 190), (181, 180, 188, 189), (180, 179, 187, 188), (179, 178, 186, 187), (178, 177, 185, 186), (177, 176, 184, 185), (176, 115, 114, 184), (191, 190, 198, 199), (190, 189, 197, 198), (189, 188, 196, 197), (188, 187, 195, 196), (187, 186, 194, 195), (186, 185, 193, 194), (185, 184, 192, 193), (184, 114, 112, 192), (199, 198, 137, 136), (198, 197, 138, 137), (197, 196, 139, 138), (196, 195, 140, 139), (195, 194, 141, 140), (194, 193, 142, 141), (193, 192, 143, 142), (192, 112, 113, 143), (200, 202, 203, 201), (202, 206, 207, 203), (206, 204, 205, 207), (204, 200, 201, 205), (207, 205, 201, 203), (98, 102, 100, 96), (202, 200, 204, 206)])
me_cylinder_003.polygons.foreach_set('use_smooth', [1, 1, 1, 1, 1, 1, 1, 1, 1, 1, 1, 1, 1, 1, 1, 1, 1, 1, 1, 1, 1, 1, 1, 1, 1, 1, 1, 1, 1, 1, 1, 1, 1, 1, 1, 1, 1, 1, 1, 1, 1, 1, 1, 1, 1, 1, 1, 1, 1, 1, 1, 1, 1, 1, 1, 1, 1, 1, 1, 1, 1, 1, 1, 1, 1, 1, 1, 1, 1, 1, 1, 1, 1, 1, 1, 1, 1, 1, 1, 1, 1, 1, 1, 1, 1, 1, 1, 1, 1, 0, 0, 0, 0, 0, 1, 1, 1, 1, 1, 1, 1, 1, 1, 1, 1, 1, 1, 1, 1, 1, 1, 1, 1, 1, 1, 1, 1, 1, 1, 1, 1, 1, 1, 1, 1, 1, 1, 1, 1, 1, 1, 1, 1, 1, 1, 1, 1, 1, 1, 1, 1, 1, 1, 1, 1, 1, 1, 1, 1, 1, 1, 1, 1, 1, 1, 1, 1, 1, 1, 1, 1, 1, 1, 1, 1, 1, 1, 1, 1, 1, 1, 1, 1, 1, 1, 1, 1, 1, 1, 1, 1, 1, 1, 0, 0, 0, 0, 0, 0, 0])
_uv = me_cylinder_003.uv_layers.new(name='UVMap')
_uv.uv.foreach_set('vector', [0.3208, 0.7397, 0.3437, 0.7168, 0.376, 0.7168, 0.3989, 0.7397, 0.3989, 0.772, 0.376, 0.7949, 0.3437, 0.7949, 0.3208, 0.772, 0.9998, 0.03605, 0.9998, 0.07188, 0.8795, 0.07188, 0.8795, 0.03605, 0.9998, 0.251, 0.9998, 0.2869, 0.8795, 0.2869, 0.8795, 0.251, 0.9998, 0.1794, 0.9998, 0.2152, 0.8795, 0.2152, 0.8795, 0.1794, 0.9998, 0.1077, 0.9998, 0.1435, 0.8795, 0.1435, 0.8795, 0.1077, 0.9998, 0.0002146, 0.9998, 0.03605, 0.8795, 0.03605, 0.8795, 0.0002146, 0.9998, 0.2152, 0.9998, 0.251, 0.8795, 0.251, 0.8795, 0.2152, 0.9998, 0.1435, 0.9998, 0.1794, 0.8795, 0.1794, 0.8795, 0.1435, 0.9998, 0.07188, 0.9998, 0.1077, 0.8795, 0.1077, 0.8795, 0.07188, 3.472e-05, 0.07188, 3.472e-05, 0.03605, 0.1203, 0.03605, 0.1203, 0.07188, 3.472e-05, 0.1435, 3.472e-05, 0.1077, 0.1203, 0.1077, 0.1203, 0.1435, 3.469e-05, 0.2152, 3.469e-05, 0.1794, 0.1203, 0.1794, 0.1203, 0.2152, 3.469e-05, 0.2869, 3.469e-05, 0.251, 0.1203, 0.251, 0.1203, 0.2869, 3.472e-05, 0.1077, 3.472e-05, 0.07188, 0.1203, 0.07188, 0.1203, 0.1077, 3.469e-05, 0.1794, 3.472e-05, 0.1435, 0.1203, 0.1435, 0.1203, 0.1794, 3.469e-05, 0.251, 3.469e-05, 0.2152, 0.1203, 0.2152, 0.1203, 0.251, 3.472e-05, 0.03605, 3.472e-05, 0.0002145, 0.1203, 0.0002145, 0.1203, 0.03605, 0.1203, 0.07188, 0.1203, 0.03605, 0.2168, 0.03605, 0.2168, 0.07188, 0.1203, 0.03605, 0.1203, 0.0002145, 0.2168, 0.0002145, 0.2168, 0.03605, 0.1203, 0.2869, 0.1203, 0.251, 0.2168, 0.251, 0.2168, 0.2869, 0.1203, 0.251, 0.1203, 0.2152, 0.2168, 0.2152, 0.2168, 0.251, 0.1203, 0.2152, 0.1203, 0.1794, 0.2168, 0.1794, 0.2168, 0.2152, 0.1203, 0.1794, 0.1203, 0.1435, 0.2168, 0.1435, 0.2168, 0.1794, 0.1203, 0.1435, 0.1203, 0.1077, 0.2168, 0.1077, 0.2168, 0.1435, 0.1203, 0.1077, 0.1203, 0.07188, 0.2168, 0.07188, 0.2168, 0.1077, 0.2168, 0.07188, 0.2168, 0.03605, 0.3007, 0.03605, 0.3007, 0.07188, 0.3007, 0.07188, 0.3007, 0.03605, 0.3804, 0.03605, 0.3804, 0.07188, 0.3804, 0.07188, 0.3804, 0.03605, 0.46, 0.03605, 0.46, 0.07188, 0.46, 0.07188, 0.46, 0.03605, 0.5398, 0.03605, 0.5398, 0.07188, 0.5398, 0.07188, 0.5398, 0.03605, 0.6194, 0.03605, 0.6194, 0.07188, 0.6194, 0.07188, 0.6194, 0.03605, 0.6991, 0.03605, 0.6991, 0.07188, 0.6991, 0.07188, 0.6991, 0.03605, 0.783, 0.03605, 0.783, 0.07188, 0.783, 0.07188, 0.783, 0.03605, 0.8795, 0.03605, 0.8795, 0.07188, 0.2168, 0.03605, 0.2168, 0.0002145, 0.3007, 0.0002145, 0.3007, 0.03605, 0.3007, 0.03605, 0.3007, 0.0002145, 0.3804, 0.0002146, 0.3804, 0.03605, 0.3804, 0.03605, 0.3804, 0.0002146, 0.46, 0.0002146, 0.46, 0.03605, 0.46, 0.03605, 0.46, 0.0002146, 0.5398, 0.0002145, 0.5398, 0.03605, 0.5398, 0.03605, 0.5398, 0.0002145, 0.6194, 0.0002145, 0.6194, 0.03605, 0.6194, 0.03605, 0.6194, 0.0002145, 0.6991, 0.0002145, 0.6991, 0.03605, 0.6991, 0.03605, 0.6991, 0.0002145, 0.783, 0.0002145, 0.783, 0.03605, 0.783, 0.03605, 0.783, 0.0002145, 0.8795, 0.0002146, 0.8795, 0.03605, 0.2168, 0.2869, 0.2168, 0.251, 0.3007, 0.251, 0.3007, 0.2869, 0.3007, 0.2869, 0.3007, 0.251, 0.3804, 0.251, 0.3804, 0.2869, 0.3804, 0.2869, 0.3804, 0.251, 0.46, 0.251, 0.46, 0.2869, 0.46, 0.2869, 0.46, 0.251, 0.5398, 0.251, 0.5398, 0.2869, 0.5398, 0.2869, 0.5398, 0.251, 0.6194, 0.251, 0.6194, 0.2869, 0.6194, 0.2869, 0.6194, 0.251, 0.6991, 0.251, 0.6991, 0.2869, 0.6991, 0.2869, 0.6991, 0.251, 0.783, 0.251, 0.783, 0.2869, 0.783, 0.2869, 0.783, 0.251, 0.8795, 0.251, 0.8795, 0.2869, 0.2168, 0.251, 0.2168, 0.2152, 0.3007, 0.2152, 0.3007, 0.251, 0.3007, 0.251, 0.3007, 0.2152, 0.3804, 0.2152, 0.3804, 0.251, 0.3804, 0.251, 0.3804, 0.2152, 0.46, 0.2152, 0.46, 0.251, 0.46, 0.251, 0.46, 0.2152, 0.5398, 0.2152, 0.5398, 0.251, 0.5398, 0.251, 0.5398, 0.2152, 0.6194, 0.2152, 0.6194, 0.251, 0.6194, 0.251, 0.6194, 0.2152, 0.6991, 0.2152, 0.6991, 0.251, 0.6991, 0.251, 0.6991, 0.2152, 0.783, 0.2152, 0.783, 0.251, 0.783, 0.251, 0.783, 0.2152, 0.8795, 0.2152, 0.8795, 0.251, 0.2168, 0.2152, 0.2168, 0.1794, 0.3007, 0.1794, 0.3007, 0.2152, 0.3007, 0.2152, 0.3007, 0.1794, 0.3804, 0.1794, 0.3804, 0.2152, 0.3804, 0.2152, 0.3804, 0.1794, 0.46, 0.1794, 0.46, 0.2152, 0.46, 0.2152, 0.46, 0.1794, 0.5398, 0.1794, 0.5398, 0.2152, 0.5398, 0.2152, 0.5398, 0.1794, 0.6194, 0.1794, 0.6194, 0.2152, 0.6194, 0.2152, 0.6194, 0.1794, 0.6991, 0.1794, 0.6991, 0.2152, 0.6991, 0.2152, 0.6991, 0.1794, 0.783, 0.1794, 0.783, 0.2152, 0.783, 0.2152, 0.783, 0.1794, 0.8795, 0.1794, 0.8795, 0.2152, 0.2168, 0.1794, 0.2168, 0.1435, 0.3007, 0.1435, 0.3007, 0.1794, 0.3007, 0.1794, 0.3007, 0.1435, 0.3804, 0.1435, 0.3804, 0.1794, 0.3804, 0.1794, 0.3804, 0.1435, 0.46, 0.1435, 0.46, 0.1794, 0.46, 0.1794, 0.46, 0.1435, 0.5398, 0.1435, 0.5398, 0.1794, 0.5398, 0.1794, 0.5398, 0.1435, 0.6194, 0.1435, 0.6194, 0.1794, 0.6194, 0.1794, 0.6194, 0.1435, 0.6991, 0.1435, 0.6991, 0.1794, 0.6991, 0.1794, 0.6991, 0.1435, 0.783, 0.1435, 0.783, 0.1794, 0.783, 0.1794, 0.783, 0.1435, 0.8795, 0.1435, 0.8795, 0.1794, 0.2168, 0.1435, 0.2168, 0.1077, 0.3007, 0.1077, 0.3007, 0.1435, 0.3007, 0.1435, 0.3007, 0.1077, 0.3804, 0.1077, 0.3804, 0.1435, 0.3804, 0.1435, 0.3804, 0.1077, 0.46, 0.1077, 0.46, 0.1435, 0.46, 0.1435, 0.46, 0.1077, 0.5398, 0.1077, 0.5398, 0.1435, 0.5398, 0.1435, 0.5398, 0.1077, 0.6194, 0.1077, 0.6194, 0.1435, 0.6194, 0.1435, 0.6194, 0.1077, 0.6991, 0.1077, 0.6991, 0.1435, 0.6991, 0.1435, 0.6991, 0.1077, 0.783, 0.1077, 0.783, 0.1435, 0.783, 0.1435, 0.783, 0.1077, 0.8795, 0.1077, 0.8795, 0.1435, 0.2168, 0.1077, 0.2168, 0.07188, 0.3007, 0.07188, 0.3007, 0.1077, 0.3007, 0.1077, 0.3007, 0.07188, 0.3804, 0.07188, 0.3804, 0.1077, 0.3804, 0.1077, 0.3804, 0.07188, 0.46, 0.07188, 0.46, 0.1077, 0.46, 0.1077, 0.46, 0.07188, 0.5398, 0.07188, 0.5398, 0.1077, 0.5398, 0.1077, 0.5398, 0.07188, 0.6194, 0.07188, 0.6194, 0.1077, 0.6194, 0.1077, 0.6194, 0.07188, 0.6991, 0.07188, 0.6991, 0.1077, 0.6991, 0.1077, 0.6991, 0.07188, 0.783, 0.07188, 0.783, 0.1077, 0.783, 0.1077, 0.783, 0.07188, 0.8795, 0.07188, 0.8795, 0.1077, 0.4984, 0.8757, 0.5141, 0.8325, 0.6433, 0.8325, 0.6589, 0.8757, 0.6795, 0.8608, 0.6433, 0.8325, 0.6433, 0.5991, 0.6795, 0.5709, 0.6589, 0.5559, 0.6433, 0.5991, 0.5141, 0.5991, 0.4984, 0.5559, 0.4778, 0.5709, 0.5141, 0.5991, 0.5141, 0.8325, 0.4778, 0.8608, 0.6433, 0.5991, 0.6433, 0.8325, 0.5141, 0.8325, 0.5141, 0.5991, 0.4774, 0.772, 0.4545, 0.7949, 0.4222, 0.7949, 0.3993, 0.772, 0.3993, 0.7397, 0.4222, 0.7168, 0.4545, 0.7168, 0.4774, 0.7397, 0.0002146, 0.3208, 0.1205, 0.3208, 0.1205, 0.3543, 0.0002146, 0.3543, 0.0002146, 0.522, 0.1205, 0.522, 0.1205, 0.5555, 0.0002146, 0.5555, 0.0002146, 0.4549, 0.1205, 0.4549, 0.1205, 0.4884, 0.0002146, 0.4884, 0.0002146, 0.3879, 0.1205, 0.3879, 0.1205, 0.4214, 0.0002146, 0.4214, 0.0002146, 0.2873, 0.1205, 0.2873, 0.1205, 0.3208, 0.0002146, 0.3208, 0.0002146, 0.4884, 0.1205, 0.4884, 0.1205, 0.522, 0.0002146, 0.522, 0.0002146, 0.4214, 0.1205, 0.4214, 0.1205, 0.4549, 0.0002146, 0.4549, 0.0002146, 0.3543, 0.1205, 0.3543, 0.1205, 0.3879, 0.0002146, 0.3879, 0.9998, 0.3543, 0.8795, 0.3543, 0.8795, 0.3208, 0.9998, 0.3208, 0.9998, 0.4214, 0.8795, 0.4214, 0.8795, 0.3879, 0.9998, 0.3879, 0.9998, 0.4884, 0.8795, 0.4884, 0.8795, 0.4549, 0.9998, 0.4549, 0.9998, 0.5555, 0.8795, 0.5555, 0.8795, 0.522, 0.9998, 0.522, 0.9998, 0.3879, 0.8795, 0.3879, 0.8795, 0.3543, 0.9998, 0.3543, 0.9998, 0.4549, 0.8795, 0.4549, 0.8795, 0.4214, 0.9998, 0.4214, 0.9998, 0.522, 0.8795, 0.522, 0.8795, 0.4884, 0.9998, 0.4884, 0.9998, 0.3208, 0.8795, 0.3208, 0.8795, 0.2873, 0.9998, 0.2873, 0.8795, 0.3543, 0.7831, 0.3543, 0.7831, 0.3208, 0.8795, 0.3208, 0.8795, 0.3208, 0.7831, 0.3208, 0.7831, 0.2873, 0.8795, 0.2873, 0.8795, 0.5555, 0.7831, 0.5555, 0.7831, 0.522, 0.8795, 0.522, 0.8795, 0.522, 0.7831, 0.522, 0.7831, 0.4884, 0.8795, 0.4884, 0.8795, 0.4884, 0.7831, 0.4884, 0.7831, 0.4549, 0.8795, 0.4549, 0.8795, 0.4549, 0.7831, 0.4549, 0.7831, 0.4214, 0.8795, 0.4214, 0.8795, 0.4214, 0.7831, 0.4214, 0.7831, 0.3879, 0.8795, 0.3879, 0.8795, 0.3879, 0.7831, 0.3879, 0.7831, 0.3543, 0.8795, 0.3543, 0.7831, 0.3543, 0.6992, 0.3543, 0.6992, 0.3208, 0.7831, 0.3208, 0.6992, 0.3543, 0.6195, 0.3543, 0.6195, 0.3208, 0.6992, 0.3208, 0.6195, 0.3543, 0.5399, 0.3543, 0.5399, 0.3208, 0.6195, 0.3208, 0.5399, 0.3543, 0.4601, 0.3543, 0.4601, 0.3208, 0.5399, 0.3208, 0.4601, 0.3543, 0.3805, 0.3543, 0.3805, 0.3208, 0.4601, 0.3208, 0.3805, 0.3543, 0.3008, 0.3543, 0.3008, 0.3208, 0.3805, 0.3208, 0.3008, 0.3543, 0.2169, 0.3543, 0.2169, 0.3208, 0.3008, 0.3208, 0.2169, 0.3543, 0.1205, 0.3543, 0.1205, 0.3208, 0.2169, 0.3208, 0.7831, 0.3208, 0.6992, 0.3208, 0.6992, 0.2873, 0.7831, 0.2873, 0.6992, 0.3208, 0.6195, 0.3208, 0.6195, 0.2873, 0.6992, 0.2873, 0.6195, 0.3208, 0.5399, 0.3208, 0.5399, 0.2873, 0.6195, 0.2873, 0.5399, 0.3208, 0.4601, 0.3208, 0.4601, 0.2873, 0.5399, 0.2873, 0.4601, 0.3208, 0.3805, 0.3208, 0.3805, 0.2873, 0.4601, 0.2873, 0.3805, 0.3208, 0.3008, 0.3208, 0.3008, 0.2873, 0.3805, 0.2873, 0.3008, 0.3208, 0.2169, 0.3208, 0.2169, 0.2873, 0.3008, 0.2873, 0.2169, 0.3208, 0.1205, 0.3208, 0.1205, 0.2873, 0.2169, 0.2873, 0.7831, 0.5555, 0.6992, 0.5555, 0.6992, 0.522, 0.7831, 0.522, 0.6992, 0.5555, 0.6195, 0.5555, 0.6195, 0.522, 0.6992, 0.522, 0.6195, 0.5555, 0.5399, 0.5555, 0.5399, 0.522, 0.6195, 0.522, 0.5399, 0.5555, 0.4601, 0.5555, 0.4601, 0.522, 0.5399, 0.522, 0.4601, 0.5555, 0.3805, 0.5555, 0.3805, 0.522, 0.4601, 0.522, 0.3805, 0.5555, 0.3008, 0.5555, 0.3008, 0.522, 0.3805, 0.522, 0.3008, 0.5555, 0.2169, 0.5555, 0.2169, 0.522, 0.3008, 0.522, 0.2169, 0.5555, 0.1205, 0.5555, 0.1205, 0.522, 0.2169, 0.522, 0.7831, 0.522, 0.6992, 0.522, 0.6992, 0.4884, 0.7831, 0.4884, 0.6992, 0.522, 0.6195, 0.522, 0.6195, 0.4884, 0.6992, 0.4884, 0.6195, 0.522, 0.5399, 0.522, 0.5399, 0.4884, 0.6195, 0.4884, 0.5399, 0.522, 0.4601, 0.522, 0.4601, 0.4884, 0.5399, 0.4884, 0.4601, 0.522, 0.3805, 0.522, 0.3805, 0.4884, 0.4601, 0.4884, 0.3805, 0.522, 0.3008, 0.522, 0.3008, 0.4884, 0.3805, 0.4884, 0.3008, 0.522, 0.2169, 0.522, 0.2169, 0.4884, 0.3008, 0.4884, 0.2169, 0.522, 0.1205, 0.522, 0.1205, 0.4884, 0.2169, 0.4884, 0.7831, 0.4884, 0.6992, 0.4884, 0.6992, 0.4549, 0.7831, 0.4549, 0.6992, 0.4884, 0.6195, 0.4884, 0.6195, 0.4549, 0.6992, 0.4549, 0.6195, 0.4884, 0.5399, 0.4884, 0.5399, 0.4549, 0.6195, 0.4549, 0.5399, 0.4884, 0.4601, 0.4884, 0.4601, 0.4549, 0.5399, 0.4549, 0.4601, 0.4884, 0.3805, 0.4884, 0.3805, 0.4549, 0.4601, 0.4549, 0.3805, 0.4884, 0.3008, 0.4884, 0.3008, 0.4549, 0.3805, 0.4549, 0.3008, 0.4884, 0.2169, 0.4884, 0.2169, 0.4549, 0.3008, 0.4549, 0.2169, 0.4884, 0.1205, 0.4884, 0.1205, 0.4549, 0.2169, 0.4549, 0.7831, 0.4549, 0.6992, 0.4549, 0.6992, 0.4214, 0.7831, 0.4214, 0.6992, 0.4549, 0.6195, 0.4549, 0.6195, 0.4214, 0.6992, 0.4214, 0.6195, 0.4549, 0.5399, 0.4549, 0.5399, 0.4214, 0.6195, 0.4214, 0.5399, 0.4549, 0.4601, 0.4549, 0.4601, 0.4214, 0.5399, 0.4214, 0.4601, 0.4549, 0.3805, 0.4549, 0.3805, 0.4214, 0.4601, 0.4214, 0.3805, 0.4549, 0.3008, 0.4549, 0.3008, 0.4214, 0.3805, 0.4214, 0.3008, 0.4549, 0.2169, 0.4549, 0.2169, 0.4214, 0.3008, 0.4214, 0.2169, 0.4549, 0.1205, 0.4549, 0.1205, 0.4214, 0.2169, 0.4214, 0.7831, 0.4214, 0.6992, 0.4214, 0.6992, 0.3879, 0.7831, 0.3879, 0.6992, 0.4214, 0.6195, 0.4214, 0.6195, 0.3879, 0.6992, 0.3879, 0.6195, 0.4214, 0.5399, 0.4214, 0.5399, 0.3879, 0.6195, 0.3879, 0.5399, 0.4214, 0.4601, 0.4214, 0.4601, 0.3879, 0.5399, 0.3879, 0.4601, 0.4214, 0.3805, 0.4214, 0.3805, 0.3879, 0.4601, 0.3879, 0.3805, 0.4214, 0.3008, 0.4214, 0.3008, 0.3879, 0.3805, 0.3879, 0.3008, 0.4214, 0.2169, 0.4214, 0.2169, 0.3879, 0.3008, 0.3879, 0.2169, 0.4214, 0.1205, 0.4214, 0.1205, 0.3879, 0.2169, 0.3879, 0.7831, 0.3879, 0.6992, 0.3879, 0.6992, 0.3543, 0.7831, 0.3543, 0.6992, 0.3879, 0.6195, 0.3879, 0.6195, 0.3543, 0.6992, 0.3543, 0.6195, 0.3879, 0.5399, 0.3879, 0.5399, 0.3543, 0.6195, 0.3543, 0.5399, 0.3879, 0.4601, 0.3879, 0.4601, 0.3543, 0.5399, 0.3543, 0.4601, 0.3879, 0.3805, 0.3879, 0.3805, 0.3543, 0.4601, 0.3543, 0.3805, 0.3879, 0.3008, 0.3879, 0.3008, 0.3543, 0.3805, 0.3543, 0.3008, 0.3879, 0.2169, 0.3879, 0.2169, 0.3543, 0.3008, 0.3543, 0.2169, 0.3879, 0.1205, 0.3879, 0.1205, 0.3543, 0.2169, 0.3543, 0.9998, 0.5765, 0.9998, 0.737, 0.9566, 0.7214, 0.9566, 0.5922, 0.9848, 0.7576, 0.6949, 0.7576, 0.7232, 0.7214, 0.9566, 0.7214, 0.68, 0.737, 0.68, 0.5765, 0.7232, 0.5922, 0.7232, 0.7214, 0.6949, 0.5559, 0.9848, 0.5559, 0.9566, 0.5922, 0.7232, 0.5922, 0.7232, 0.7214, 0.7232, 0.5922, 0.9566, 0.5922, 0.9566, 0.7214, 0.1871, 0.5559, 0.1871, 0.8458, 0.02658, 0.8458, 0.02658, 0.5559, 0.4774, 0.5559, 0.4774, 0.7164, 0.1875, 0.7164, 0.1875, 0.5559])
me_cylinder_003.materials.append(mat_ladder)
me_cylinder_003.use_remesh_fix_poles = True
me_cylinder_003.use_remesh_preserve_attributes = False
me_cylinder_003.use_mirror_vertex_groups = False
me_cylinder_003.update()

# ---- objects
ob_cube = bpy.data.objects.new('Cube', me_cube_001)
ob_cylinder = bpy.data.objects.new('Cylinder', me_cylinder)
ob_empty = bpy.data.objects.new('empty', None)
ob_cylinder_001 = bpy.data.objects.new('Cylinder.001', me_cylinder_003)

# ---- transforms, parenting, visibility, modifiers, constraints
ob_cube.location = (0.0, 0.0, 0.0)
ob_cube.lineart.crease_threshold = 0.0
_m = ob_cube.modifiers.new('Array', 'ARRAY')
_m.count = 4
_m.relative_offset_displace = (0.0, 0.0, 1.0)
ob_cylinder.location = (0.125, 0.0, 0.0)
ob_cylinder.lineart.crease_threshold = 0.0
_m = ob_cylinder.modifiers.new('Array', 'ARRAY')
_m.count = 4
_m.relative_offset_displace = (0.0, 0.0, 1.0)
_m = ob_cylinder.modifiers.new('Auto Smooth', 'NODES')
_m.node_group = ng_auto_smooth
_gi = [s.identifier for s in ng_auto_smooth.interface.items_tree if s.item_type == 'SOCKET' and s.in_out == 'INPUT']
_m[_gi[1]] = 0.9809  # Angle
ob_empty.location = (0.125, 0.0, 0.0)
ob_empty.lineart.crease_threshold = 0.0
ob_cylinder_001.location = (0.125, 0.0, 3.0)
ob_cylinder_001.lineart.crease_threshold = 0.0
_m = ob_cylinder_001.modifiers.new('Auto Smooth', 'NODES')
_m.node_group = ng_auto_smooth
_gi = [s.identifier for s in ng_auto_smooth.interface.items_tree if s.item_type == 'SOCKET' and s.in_out == 'INPUT']
_m[_gi[1]] = 0.9652  # Angle

# ---- collection membership
col_collection.objects.link(ob_cube)
col_collection.objects.link(ob_cylinder)
col_collection.objects.link(ob_empty)
col_collection.objects.link(ob_cylinder_001)

# ---- scene / render settings (as saved in the file)
scene.frame_start = 1; scene.frame_end = 250; scene.frame_set(1)
scene.render.engine = 'BLENDER_EEVEE_NEXT'
scene.cycles.use_denoising = False
scene.cycles.samples = 128
scene.cycles.sampling_pattern = 'TABULATED_SOBOL'
scene.cycles.use_adaptive_sampling = False
scene.cycles.use_light_tree = False
scene.view_settings.view_transform = 'Filmic'
bpy.context.view_layer.update()

# ---- added for rendering (the .blend has no active camera and no usable light): camera, sun
cam_auto = bpy.data.cameras.new('AutoCamera')
cam_auto.lens = 50.0
cam_auto.sensor_width = 36.0
cam_auto.clip_end = 1000.0
ob_auto_camera = bpy.data.objects.new('AutoCamera', cam_auto)
scene.collection.objects.link(ob_auto_camera)
ob_auto_camera.location = (3.90949, -5.1904, 5.66763)
ob_auto_camera.rotation_euler = (1.09748, -7.21219e-08, 0.694738)
scene.camera = ob_auto_camera
light_auto_sun = bpy.data.lights.new('AutoSun', 'SUN')
light_auto_sun.energy = 3.0
light_auto_sun.angle = 0.0523599
ob_auto_sun = bpy.data.objects.new('AutoSun', light_auto_sun)
scene.collection.objects.link(ob_auto_sun)
ob_auto_sun.rotation_euler = (0.872665, 0.174533, 0.523599)
bpy.context.view_layer.update()
